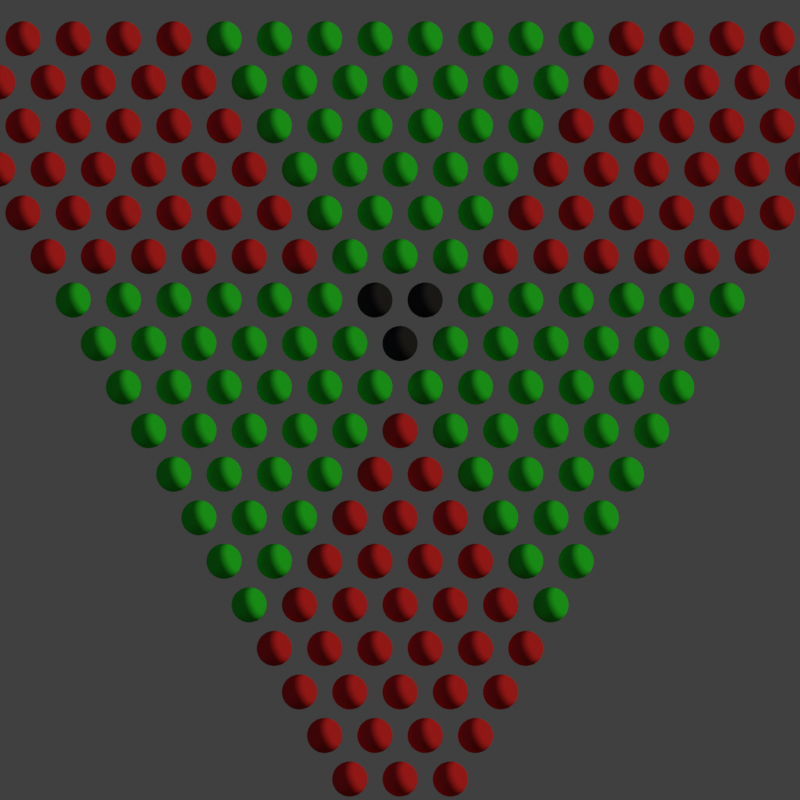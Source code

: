 # Source: crosssections.blend  (saved by Blender 3.6.11; exported with 4.5.12 LTS)
import bpy
from mathutils import Matrix  # noqa: F401  (used for matrix-valued properties, if any)

bpy.ops.wm.read_factory_settings(use_empty=True)
scene = bpy.context.scene
scene.name = 'Scene'

# ---- collections
col_collection = bpy.data.collections.new('Collection'); scene.collection.children.link(col_collection)

# ---- materials (node trees are filled in below, after node groups)
mat_canonball = bpy.data.materials.new('Canonball')

# ---- node groups
ng_1d = bpy.data.node_groups.new('1D', 'GeometryNodeTree')
_s = ng_1d.interface.new_socket(name='Instances', in_out='OUTPUT', socket_type='NodeSocketGeometry')
_s = ng_1d.interface.new_socket(name='Count', in_out='INPUT', socket_type='NodeSocketInt')
_s.default_value = 10
_s.min_value = 1
_s.max_value = 10000
_s = ng_1d.interface.new_socket(name='Instance', in_out='INPUT', socket_type='NodeSocketGeometry')
ng_1d.is_modifier = True
_N = ng_1d.nodes; _L = ng_1d.links
n0 = _N.new('GeometryNodeMeshLine'); n0.name = 'Mesh Line'; n0.location = (-120, 20)
n0.hide = True
n0.inputs[3].default_value = (2.0, 0.0, 0.0)
n1 = _N.new('GeometryNodeInstanceOnPoints'); n1.name = 'Instance on Points'; n1.location = (60, -20)
n1.hide = True
n2 = _N.new('NodeGroupOutput'); n2.name = 'Group Output'; n2.location = (240, 20)
n3 = _N.new('NodeGroupInput'); n3.name = 'Group Input'; n3.location = (-300, 40)
_L.new(n0.outputs[0], n1.inputs[0])
_L.new(n3.outputs[0], n0.inputs[0])
_L.new(n3.outputs[1], n1.inputs[2])
_L.new(n1.outputs[0], n2.inputs[0])
n2.is_active_output = True
ng_2d = bpy.data.node_groups.new('2D', 'GeometryNodeTree')
_s = ng_2d.interface.new_socket(name='Instances', in_out='OUTPUT', socket_type='NodeSocketGeometry')
_s = ng_2d.interface.new_socket(name='Size', in_out='INPUT', socket_type='NodeSocketInt')
_s = ng_2d.interface.new_socket(name='Instance', in_out='INPUT', socket_type='NodeSocketGeometry')
ng_2d.is_modifier = True
_N = ng_2d.nodes; _L = ng_2d.links
n0 = _N.new('NodeGroupOutput'); n0.name = 'Group Output'; n0.location = (1180, 140)
n1 = _N.new('ShaderNodeCombineXYZ'); n1.name = 'Combine XYZ'; n1.location = (-40, 140)
n1.hide = True
n2 = _N.new('ShaderNodeVectorMath'); n2.name = 'Vector Math'; n2.location = (120, 140)
n2.hide = True
n2.operation = 'MULTIPLY_ADD'
n2.inputs[1].default_value = (1.0, 1.0, 0.0)
n2.inputs[2].default_value = (-1.0, -1.0, 0.0)
n3 = _N.new('ShaderNodeMath'); n3.name = 'Math'; n3.location = (-40, 80)
n3.hide = True
n3.operation = 'MULTIPLY_ADD'
n3.inputs[1].default_value = 2.0
n3.inputs[2].default_value = -2.0
n4 = _N.new('GeometryNodeMeshGrid'); n4.name = 'Grid'; n4.location = (120, 80)
n4.hide = True
n5 = _N.new('GeometryNodeTransform'); n5.name = 'Transform Geometry'; n5.location = (280, 140)
n5.hide = True
n6 = _N.new('GeometryNodeInstanceOnPoints'); n6.name = 'Instance on Points.001'; n6.location = (520, 104)
n7 = _N.new('FunctionNodeCompare'); n7.name = 'Compare.003'; n7.location = (180, -80)
n7.operation = 'LESS_EQUAL'
n7.inputs[6].default_value = (0.0, 0.0, 0.0, 0.0)
n7.inputs[7].default_value = (0.0, 0.0, 0.0, 0.0)
n8 = _N.new('ShaderNodeMath'); n8.name = 'Math.002'; n8.location = (-100, -140)
n8.hide = True
n8.operation = 'MULTIPLY_ADD'
n8.inputs[1].default_value = 2.0
n8.inputs[2].default_value = -1.0
n9 = _N.new('ShaderNodeMath'); n9.name = 'Math.001'; n9.location = (-100, -200)
n9.hide = True
n10 = _N.new('ShaderNodeSeparateXYZ'); n10.name = 'Separate XYZ'; n10.location = (-260, -200)
n10.hide = True
n11 = _N.new('GeometryNodeInputPosition'); n11.name = 'Position'; n11.location = (-440, -180)
n12 = _N.new('GeometryNodeTranslateInstances'); n12.name = 'Translate Instances'; n12.location = (740, 320)
n13 = _N.new('GeometryNodeInputPosition'); n13.name = 'Position.001'; n13.location = (-20, 360)
n14 = _N.new('ShaderNodeCombineXYZ'); n14.name = 'Combine XYZ.001'; n14.location = (540, 300)
n15 = _N.new('ShaderNodeSeparateXYZ'); n15.name = 'Separate XYZ.001'; n15.location = (180, 320)
n16 = _N.new('ShaderNodeMath'); n16.name = 'Math.004'; n16.location = (360, 260)
n16.hide = True
n16.operation = 'MULTIPLY'
n16.inputs[1].default_value = -0.1835
n17 = _N.new('ShaderNodeMath'); n17.name = 'Math.003'; n17.location = (380, 300)
n17.hide = True
n17.operation = 'MULTIPLY'
n18 = _N.new('NodeGroupInput'); n18.name = 'Group Input'; n18.location = (-750, 0)
_L.new(n4.outputs[0], n5.inputs[0])
_L.new(n1.outputs[0], n2.inputs[0])
_L.new(n5.outputs[0], n6.inputs[0])
_L.new(n10.outputs[1], n9.inputs[1])
_L.new(n10.outputs[0], n9.inputs[0])
_L.new(n9.outputs[0], n7.inputs[0])
_L.new(n11.outputs[0], n10.inputs[0])
_L.new(n18.outputs[0], n4.inputs[3])
_L.new(n18.outputs[0], n1.inputs[0])
_L.new(n18.outputs[0], n1.inputs[1])
_L.new(n18.outputs[1], n6.inputs[2])
_L.new(n3.outputs[0], n4.inputs[0])
_L.new(n18.outputs[0], n3.inputs[0])
_L.new(n18.outputs[0], n4.inputs[2])
_L.new(n3.outputs[0], n4.inputs[1])
_L.new(n2.outputs[0], n5.inputs[1])
_L.new(n7.outputs[0], n6.inputs[1])
_L.new(n8.outputs[0], n7.inputs[1])
_L.new(n18.outputs[0], n8.inputs[0])
_L.new(n6.outputs[0], n12.inputs[0])
_L.new(n12.outputs[0], n0.inputs[0])
_L.new(n13.outputs[0], n15.inputs[0])
_L.new(n14.outputs[0], n12.inputs[2])
_L.new(n15.outputs[1], n17.inputs[0])
_L.new(n17.outputs[0], n14.inputs[0])
_L.new(n15.outputs[1], n16.inputs[0])
_L.new(n16.outputs[0], n14.inputs[1])
n0.is_active_output = True
ng_3d = bpy.data.node_groups.new('3D', 'GeometryNodeTree')
_s = ng_3d.interface.new_socket(name='Instances', in_out='OUTPUT', socket_type='NodeSocketGeometry')
_s = ng_3d.interface.new_socket(name='Size', in_out='INPUT', socket_type='NodeSocketInt')
_s = ng_3d.interface.new_socket(name='Instance', in_out='INPUT', socket_type='NodeSocketGeometry')
ng_3d.is_modifier = True
_N = ng_3d.nodes; _L = ng_3d.links
n0 = _N.new('NodeFrame'); n0.name = 'Frame'; n0.location = (920, 100)
n0.label = 'finalize positions'
n0.width = 680
n1 = _N.new('NodeFrame'); n1.name = 'Frame.003'; n1.location = (460, 200)
n1.label = 'select valid'
n1.width = 360
n2 = _N.new('NodeFrame'); n2.name = 'Frame.002'; n2.location = (200, 500)
n2.label = 'Stack Layers'
n2.width = 786
n3 = _N.new('NodeFrame'); n3.name = 'Frame.001'; n3.location = (30, -94)
n3.label = 'single layer'
n3.width = 567
n4 = _N.new('NodeGroupOutput'); n4.name = 'Group Output'; n4.location = (2620, 160)
n5 = _N.new('ShaderNodeMath'); n5.name = 'Math.004'; n5.location = (350, -85)
n5.hide = True
n5.operation = 'MULTIPLY_ADD'
n5.inputs[1].default_value = -0.1835
n6 = _N.new('ShaderNodeMath'); n6.name = 'Math.006'; n6.location = (350, -125)
n6.hide = True
n6.operation = 'MULTIPLY'
n6.inputs[1].default_value = -0.1835
n7 = _N.new('ShaderNodeMath'); n7.name = 'Math.009'; n7.location = (190, -85)
n7.hide = True
n7.operation = 'MULTIPLY'
n7.inputs[1].default_value = 0.2887
n8 = _N.new('ShaderNodeMath'); n8.name = 'Math.007'; n8.location = (190, -45)
n8.hide = True
n8.operation = 'MULTIPLY'
n9 = _N.new('ShaderNodeMath'); n9.name = 'Math.003'; n9.location = (350, -45)
n9.hide = True
n9.operation = 'MULTIPLY_ADD'
n10 = _N.new('GeometryNodeTranslateInstances'); n10.name = 'Translate Instances'; n10.location = (510, -45)
n10.hide = True
n11 = _N.new('ShaderNodeCombineXYZ'); n11.name = 'Combine XYZ.001'; n11.location = (510, -85)
n11.hide = True
n12 = _N.new('ShaderNodeSeparateXYZ'); n12.name = 'Separate XYZ.001'; n12.location = (30, -65)
n12.hide = True
n13 = _N.new('GeometryNodeInputPosition'); n13.name = 'Position.001'; n13.location = (30, -105)
n13.hide = True
n14 = _N.new('NodeReroute'); n14.name = 'Reroute.001'; n14.location = (900, 120)
n14.width = 16
n14.socket_idname = 'NodeSocketGeometry'
n15 = _N.new('NodeReroute'); n15.name = 'Reroute.002'; n15.location = (880, -80)
n15.width = 16
n15.socket_idname = 'NodeSocketGeometry'
n16 = _N.new('GeometryNodeInstanceOnPoints'); n16.name = 'Instance on Points.001'; n16.location = (1180, 140)
n16.hide = True
n17 = _N.new('ShaderNodeMath'); n17.name = 'Math.001'; n17.location = (190, -85)
n17.hide = True
n18 = _N.new('ShaderNodeMath'); n18.name = 'Math.005'; n18.location = (190, -125)
n18.hide = True
n19 = _N.new('ShaderNodeMath'); n19.name = 'Math.002'; n19.location = (190, -165)
n19.hide = True
n19.operation = 'MULTIPLY_ADD'
n19.inputs[1].default_value = 2.0
n19.inputs[2].default_value = -1.0
n20 = _N.new('FunctionNodeCompare'); n20.name = 'Compare.003'; n20.location = (190, -45)
n20.hide = True
n20.operation = 'LESS_EQUAL'
n20.inputs[6].default_value = (0.0, 0.0, 0.0, 0.0)
n20.inputs[7].default_value = (0.0, 0.0, 0.0, 0.0)
n21 = _N.new('ShaderNodeSeparateXYZ'); n21.name = 'Separate XYZ'; n21.location = (30, -125)
n21.hide = True
n22 = _N.new('GeometryNodeInputPosition'); n22.name = 'Position'; n22.location = (30, -45)
n23 = _N.new('GeometryNodeInstanceOnPoints'); n23.name = 'Instance on Points.002'; n23.location = (616, -105)
n23.hide = True
n24 = _N.new('GeometryNodeRealizeInstances'); n24.name = 'Realize Instances'; n24.location = (616, -165)
n24.hide = True
n25 = _N.new('GeometryNodeMeshLine'); n25.name = 'Mesh Line'; n25.location = (116, -45)
n25.hide = True
n25.inputs[3].default_value = (0.0, 0.0, 2.0)
n26 = _N.new('ShaderNodeCombineXYZ'); n26.name = 'Combine XYZ'; n26.location = (76, -56)
n26.hide = True
n27 = _N.new('ShaderNodeVectorMath'); n27.name = 'Vector Math'; n27.location = (236, -56)
n27.hide = True
n27.operation = 'MULTIPLY_ADD'
n27.inputs[1].default_value = (1.0, 1.0, 0.0)
n27.inputs[2].default_value = (-1.0, -1.0, 0.0)
n28 = _N.new('ShaderNodeMath'); n28.name = 'Math'; n28.location = (76, -116)
n28.hide = True
n28.operation = 'MULTIPLY_ADD'
n28.inputs[1].default_value = 2.0
n28.inputs[2].default_value = -2.0
n29 = _N.new('GeometryNodeMeshGrid'); n29.name = 'Grid'; n29.location = (236, -116)
n29.hide = True
n30 = _N.new('GeometryNodeTransform'); n30.name = 'Transform Geometry'; n30.location = (396, -56)
n30.hide = True
n31 = _N.new('NodeReroute'); n31.name = 'Reroute'; n31.location = (36, -46)
n31.width = 16
n31.socket_idname = 'NodeSocketInt'
n32 = _N.new('NodeGroupInput'); n32.name = 'Group Input'; n32.location = (140, 0)
n3.parent = n2
n5.parent = n0
n6.parent = n0
n7.parent = n0
n8.parent = n0
n9.parent = n0
n10.parent = n0
n11.parent = n0
n12.parent = n0
n13.parent = n0
n17.parent = n1
n18.parent = n1
n19.parent = n1
n20.parent = n1
n21.parent = n1
n22.parent = n1
n23.parent = n2
n24.parent = n2
n25.parent = n2
n26.parent = n3
n27.parent = n3
n28.parent = n3
n29.parent = n3
n30.parent = n3
n31.parent = n3
_L.new(n29.outputs[0], n30.inputs[0])
_L.new(n26.outputs[0], n27.inputs[0])
_L.new(n21.outputs[1], n17.inputs[1])
_L.new(n21.outputs[0], n17.inputs[0])
_L.new(n22.outputs[0], n21.inputs[0])
_L.new(n31.outputs[0], n29.inputs[3])
_L.new(n31.outputs[0], n26.inputs[0])
_L.new(n31.outputs[0], n26.inputs[1])
_L.new(n14.outputs[0], n16.inputs[2])
_L.new(n28.outputs[0], n29.inputs[0])
_L.new(n31.outputs[0], n28.inputs[0])
_L.new(n31.outputs[0], n29.inputs[2])
_L.new(n28.outputs[0], n29.inputs[1])
_L.new(n27.outputs[0], n30.inputs[1])
_L.new(n20.outputs[0], n16.inputs[1])
_L.new(n19.outputs[0], n20.inputs[1])
_L.new(n32.outputs[0], n19.inputs[0])
_L.new(n16.outputs[0], n10.inputs[0])
_L.new(n10.outputs[0], n4.inputs[0])
_L.new(n12.outputs[1], n9.inputs[0])
_L.new(n9.outputs[0], n11.inputs[0])
_L.new(n12.outputs[1], n5.inputs[0])
_L.new(n5.outputs[0], n11.inputs[1])
_L.new(n25.outputs[0], n23.inputs[0])
_L.new(n30.outputs[0], n23.inputs[2])
_L.new(n31.outputs[0], n25.inputs[0])
_L.new(n24.outputs[0], n16.inputs[0])
_L.new(n21.outputs[2], n18.inputs[1])
_L.new(n17.outputs[0], n18.inputs[0])
_L.new(n18.outputs[0], n20.inputs[0])
_L.new(n23.outputs[0], n24.inputs[0])
_L.new(n32.outputs[0], n31.inputs[0])
_L.new(n12.outputs[2], n6.inputs[0])
_L.new(n6.outputs[0], n11.inputs[2])
_L.new(n12.outputs[2], n8.inputs[0])
_L.new(n8.outputs[0], n9.inputs[2])
_L.new(n13.outputs[0], n12.inputs[0])
_L.new(n7.outputs[0], n5.inputs[2])
_L.new(n12.outputs[2], n7.inputs[0])
_L.new(n32.outputs[1], n15.inputs[0])
_L.new(n11.outputs[0], n10.inputs[2])
_L.new(n15.outputs[0], n14.inputs[0])
n4.is_active_output = True
ng_stack_o_balls = bpy.data.node_groups.new("Stack'o'balls", 'GeometryNodeTree')
_s = ng_stack_o_balls.interface.new_socket(name='Geometry', in_out='OUTPUT', socket_type='NodeSocketGeometry')
_s = ng_stack_o_balls.interface.new_socket(name='Dimensions', in_out='INPUT', socket_type='NodeSocketInt')
_s = ng_stack_o_balls.interface.new_socket(name='Size', in_out='INPUT', socket_type='NodeSocketInt')
_s.default_value = 10
_s.min_value = 1
_s.max_value = 10000
ng_stack_o_balls.is_modifier = True
_N = ng_stack_o_balls.nodes; _L = ng_stack_o_balls.links
n0 = _N.new('NodeGroupOutput'); n0.name = 'Group Output'; n0.location = (831, -50)
n1 = _N.new('GeometryNodeSwitch'); n1.name = 'Switch'; n1.location = (580, -300)
n1.hide = True
n2 = _N.new('FunctionNodeCompare'); n2.name = 'Compare'; n2.location = (420, -280)
n2.hide = True
n2.operation = 'EQUAL'
n2.data_type = 'INT'
n2.inputs[6].default_value = (0.0, 0.0, 0.0, 0.0)
n2.inputs[7].default_value = (0.0, 0.0, 0.0, 0.0)
n3 = _N.new('GeometryNodeSwitch'); n3.name = 'Switch.001'; n3.location = (580, -260)
n3.hide = True
n4 = _N.new('FunctionNodeCompare'); n4.name = 'Compare.001'; n4.location = (420, -240)
n4.hide = True
n4.operation = 'EQUAL'
n4.data_type = 'INT'
n4.inputs[3].default_value = 1
n4.inputs[6].default_value = (0.0, 0.0, 0.0, 0.0)
n4.inputs[7].default_value = (0.0, 0.0, 0.0, 0.0)
n5 = _N.new('FunctionNodeCompare'); n5.name = 'Compare.002'; n5.location = (420, -200)
n5.hide = True
n5.operation = 'EQUAL'
n5.data_type = 'INT'
n5.inputs[3].default_value = 2
n5.inputs[6].default_value = (0.0, 0.0, 0.0, 0.0)
n5.inputs[7].default_value = (0.0, 0.0, 0.0, 0.0)
n6 = _N.new('GeometryNodeGroup'); n6.name = 'Group'; n6.location = (260, -260)
n6.hide = True
n6.node_tree = ng_1d
n7 = _N.new('GeometryNodeGroup'); n7.name = 'Group.001'; n7.location = (260, -220)
n7.hide = True
n7.node_tree = ng_2d
n8 = _N.new('GeometryNodeSwitch'); n8.name = 'Switch.002'; n8.location = (580, -220)
n8.hide = True
n9 = _N.new('NodeReroute'); n9.name = 'Reroute'; n9.location = (400, -160)
n9.width = 16
n9.socket_idname = 'NodeSocketInt'
n10 = _N.new('NodeGroupInput'); n10.name = 'Group Input'; n10.location = (40, -120)
n11 = _N.new('GeometryNodeSetShadeSmooth'); n11.name = 'Set Shade Smooth'; n11.location = (80, -300)
n11.hide = True
n12 = _N.new('NodeReroute'); n12.name = 'Reroute.001'; n12.location = (220, -260)
n12.width = 16
n12.socket_idname = 'NodeSocketInt'
n13 = _N.new('GeometryNodeGroup'); n13.name = 'Group.003'; n13.location = (260, -180)
n13.hide = True
n13.node_tree = ng_3d
n14 = _N.new('GeometryNodeMeshIcoSphere'); n14.name = 'Ico Sphere'; n14.location = (-80, -260)
n14.inputs[1].default_value = 3
_L.new(n2.outputs[0], n1.inputs[0])
_L.new(n1.outputs[0], n0.inputs[0])
_L.new(n9.outputs[0], n2.inputs[2])
_L.new(n4.outputs[0], n3.inputs[0])
_L.new(n3.outputs[0], n1.inputs[1])
_L.new(n9.outputs[0], n4.inputs[2])
_L.new(n5.outputs[0], n8.inputs[0])
_L.new(n8.outputs[0], n3.inputs[1])
_L.new(n9.outputs[0], n5.inputs[2])
_L.new(n6.outputs[0], n3.inputs[2])
_L.new(n7.outputs[0], n8.inputs[2])
_L.new(n12.outputs[0], n6.inputs[0])
_L.new(n12.outputs[0], n7.inputs[0])
_L.new(n11.outputs[0], n7.inputs[1])
_L.new(n11.outputs[0], n6.inputs[1])
_L.new(n11.outputs[0], n1.inputs[2])
_L.new(n14.outputs[0], n11.inputs[0])
_L.new(n13.outputs[0], n8.inputs[1])
_L.new(n12.outputs[0], n13.inputs[0])
_L.new(n11.outputs[0], n13.inputs[1])
_L.new(n10.outputs[0], n9.inputs[0])
_L.new(n10.outputs[1], n12.inputs[0])
n0.is_active_output = True
ng_auto_smooth = bpy.data.node_groups.new('Auto Smooth', 'GeometryNodeTree')
_s = ng_auto_smooth.interface.new_socket(name='Geometry', in_out='OUTPUT', socket_type='NodeSocketGeometry')
_s = ng_auto_smooth.interface.new_socket(name='Geometry', in_out='INPUT', socket_type='NodeSocketGeometry')
_s = ng_auto_smooth.interface.new_socket(name='Angle', in_out='INPUT', socket_type='NodeSocketFloat')
_s.subtype = 'ANGLE'
_s.min_value = 0.0
_s.max_value = 3.142
ng_auto_smooth.is_modifier = True
_N = ng_auto_smooth.nodes; _L = ng_auto_smooth.links
n0 = _N.new('NodeGroupOutput'); n0.name = 'Group Output'; n0.location = (480, -100)
n1 = _N.new('NodeGroupInput'); n1.name = 'Group Input'; n1.location = (-420, -300)
n2 = _N.new('NodeGroupInput'); n2.name = 'Group Input.001'; n2.location = (-60, -100)
n3 = _N.new('GeometryNodeSetShadeSmooth'); n3.name = 'Set Shade Smooth'; n3.location = (120, -100)
n3.domain = 'EDGE'
n4 = _N.new('GeometryNodeSetShadeSmooth'); n4.name = 'Set Shade Smooth.001'; n4.location = (300, -100)
n5 = _N.new('GeometryNodeInputMeshEdgeAngle'); n5.name = 'Edge Angle'; n5.location = (-420, -220)
n6 = _N.new('GeometryNodeInputEdgeSmooth'); n6.name = 'Is Edge Smooth'; n6.location = (-60, -160)
n7 = _N.new('GeometryNodeInputShadeSmooth'); n7.name = 'Is Face Smooth'; n7.location = (-240, -340)
n8 = _N.new('FunctionNodeBooleanMath'); n8.name = 'Boolean Math'; n8.location = (-60, -220)
n9 = _N.new('FunctionNodeCompare'); n9.name = 'Compare'; n9.location = (-240, -180)
n9.operation = 'LESS_EQUAL'
_L.new(n5.outputs[0], n9.inputs[0])
_L.new(n4.outputs[0], n0.inputs[0])
_L.new(n1.outputs[1], n9.inputs[1])
_L.new(n9.outputs[0], n8.inputs[0])
_L.new(n7.outputs[0], n8.inputs[1])
_L.new(n2.outputs[0], n3.inputs[0])
_L.new(n6.outputs[0], n3.inputs[1])
_L.new(n3.outputs[0], n4.inputs[0])
_L.new(n8.outputs[0], n3.inputs[2])
n0.is_active_output = True
ng_split = bpy.data.node_groups.new('split', 'GeometryNodeTree')
_s = ng_split.interface.new_socket(name='Geometry', in_out='OUTPUT', socket_type='NodeSocketGeometry')
_s = ng_split.interface.new_socket(name='Size', in_out='INPUT', socket_type='NodeSocketInt')
_s.default_value = 10
_s.min_value = 1
_s.max_value = 10000
_s = ng_split.interface.new_socket(name='Crosssection', in_out='INPUT', socket_type='NodeSocketInt')
ng_split.is_modifier = True
_N = ng_split.nodes; _L = ng_split.links
n0 = _N.new('NodeFrame'); n0.name = 'Frame.002'; n0.location = (334, 366)
n0.label = 'Stack Layers'
n0.width = 606
n1 = _N.new('NodeFrame'); n1.name = 'Frame.003'; n1.location = (470, 40)
n1.label = 'select valid'
n1.width = 200
n2 = _N.new('NodeFrame'); n2.name = 'Frame.001'; n2.location = (30, -101)
n2.label = 'single layer'
n2.width = 546
n3 = _N.new('NodeGroupOutput'); n3.name = 'Group Output'; n3.location = (2140, -60)
n4 = _N.new('GeometryNodeInputPosition'); n4.name = 'Position'; n4.location = (30, -40)
n5 = _N.new('ShaderNodeMath'); n5.name = 'Math.002'; n5.location = (30, -180)
n5.hide = True
n5.operation = 'ABSOLUTE'
n6 = _N.new('ShaderNodeVectorMath'); n6.name = 'Vector Math.001'; n6.location = (30, -100)
n6.hide = True
n6.operation = 'DOT_PRODUCT'
n6.inputs[1].default_value = (-1.0, -1.0, -1.0)
n7 = _N.new('NodeReroute'); n7.name = 'Reroute'; n7.location = (66, -46)
n7.width = 16
n7.socket_idname = 'NodeSocketInt'
n8 = _N.new('NodeReroute'); n8.name = 'Reroute.001'; n8.location = (36, -85)
n8.width = 16
n8.socket_idname = 'NodeSocketInt'
n9 = _N.new('ShaderNodeCombineXYZ'); n9.name = 'Combine XYZ'; n9.location = (56, -45)
n9.hide = True
n10 = _N.new('ShaderNodeVectorMath'); n10.name = 'Vector Math'; n10.location = (216, -45)
n10.hide = True
n10.operation = 'MULTIPLY_ADD'
n10.inputs[1].default_value = (1.0, 1.0, 0.0)
n10.inputs[2].default_value = (-1.0, -1.0, 0.0)
n11 = _N.new('GeometryNodeMeshGrid'); n11.name = 'Grid'; n11.location = (216, -85)
n11.hide = True
n12 = _N.new('ShaderNodeMath'); n12.name = 'Math'; n12.location = (56, -85)
n12.hide = True
n12.operation = 'MULTIPLY_ADD'
n12.inputs[1].default_value = 2.0
n12.inputs[2].default_value = -2.0
n13 = _N.new('GeometryNodeTransform'); n13.name = 'Transform Geometry'; n13.location = (376, -85)
n13.hide = True
n14 = _N.new('GeometryNodeMeshLine'); n14.name = 'Mesh Line'; n14.location = (86, -66)
n14.hide = True
n14.inputs[3].default_value = (0.0, 0.0, 2.0)
n15 = _N.new('GeometryNodeInstanceOnPoints'); n15.name = 'Instance on Points.002'; n15.location = (246, -66)
n15.hide = True
n16 = _N.new('GeometryNodeRealizeInstances'); n16.name = 'Realize Instances'; n16.location = (406, -66)
n16.hide = True
n17 = _N.new('GeometryNodeMeshIcoSphere'); n17.name = 'Ico Sphere'; n17.location = (1060, -240)
n17.hide = True
n17.inputs[1].default_value = 3
n18 = _N.new('GeometryNodeSetShadeSmooth'); n18.name = 'Set Shade Smooth'; n18.location = (1220, -240)
n18.hide = True
n19 = _N.new('NodeGroupInput'); n19.name = 'Group Input'; n19.location = (0, 160)
n20 = _N.new('ShaderNodeMath'); n20.name = 'Math.001'; n20.location = (30, -140)
n20.hide = True
n20.operation = 'MULTIPLY_ADD'
n20.inputs[0].default_value = 2.0
n21 = _N.new('GeometryNodeSwitch'); n21.name = 'Switch'; n21.location = (240, 80)
n21.input_type = 'INT'
n21.inputs[0].default_value = True
n22 = _N.new('FunctionNodeInputInt'); n22.name = 'Integer'; n22.location = (-80, -40)
n22.integer = 19
n22.outputs[0].default_value = 0
n23 = _N.new('GeometryNodeInstanceOnPoints'); n23.name = 'Instance on Points.001'; n23.location = (1660, -180)
n23.hide = True
n24 = _N.new('GeometryNodeSetMaterial'); n24.name = 'Set Material'; n24.location = (1380, -240)
n24.hide = True
n24.inputs[2].default_value = mat_canonball
n25 = _N.new('FunctionNodeCompare'); n25.name = 'Compare.003'; n25.location = (30, -220)
n25.hide = True
n25.operation = 'LESS_EQUAL'
n25.inputs[1].default_value = 0.8
n25.inputs[6].default_value = (0.0, 0.0, 0.0, 0.0)
n25.inputs[7].default_value = (0.0, 0.0, 0.0, 0.0)
n2.parent = n0
n4.parent = n1
n5.parent = n1
n6.parent = n1
n7.parent = n0
n8.parent = n2
n9.parent = n2
n10.parent = n2
n11.parent = n2
n12.parent = n2
n13.parent = n2
n14.parent = n0
n15.parent = n0
n16.parent = n0
n20.parent = n1
n25.parent = n1
_L.new(n17.outputs[0], n18.inputs[0])
_L.new(n11.outputs[0], n13.inputs[0])
_L.new(n9.outputs[0], n10.inputs[0])
_L.new(n8.outputs[0], n11.inputs[3])
_L.new(n8.outputs[0], n9.inputs[0])
_L.new(n8.outputs[0], n9.inputs[1])
_L.new(n24.outputs[0], n23.inputs[2])
_L.new(n12.outputs[0], n11.inputs[0])
_L.new(n8.outputs[0], n12.inputs[0])
_L.new(n8.outputs[0], n11.inputs[2])
_L.new(n12.outputs[0], n11.inputs[1])
_L.new(n10.outputs[0], n13.inputs[1])
_L.new(n14.outputs[0], n15.inputs[0])
_L.new(n13.outputs[0], n15.inputs[2])
_L.new(n7.outputs[0], n14.inputs[0])
_L.new(n16.outputs[0], n23.inputs[0])
_L.new(n15.outputs[0], n16.inputs[0])
_L.new(n23.outputs[0], n3.inputs[0])
_L.new(n4.outputs[0], n6.inputs[0])
_L.new(n20.outputs[0], n5.inputs[0])
_L.new(n5.outputs[0], n25.inputs[0])
_L.new(n6.outputs[1], n20.inputs[2])
_L.new(n19.outputs[0], n7.inputs[0])
_L.new(n7.outputs[0], n8.inputs[0])
_L.new(n19.outputs[1], n21.inputs[1])
_L.new(n21.outputs[0], n20.inputs[1])
_L.new(n22.outputs[0], n21.inputs[2])
_L.new(n18.outputs[0], n24.inputs[0])
_L.new(n25.outputs[0], n23.inputs[1])
n3.is_active_output = True

# ---- material node trees
mat_canonball.use_nodes = True; mat_canonball.node_tree.nodes.clear()
_N = mat_canonball.node_tree.nodes; _L = mat_canonball.node_tree.links
n0 = _N.new('ShaderNodeOutputMaterial'); n0.name = 'Material Output'; n0.location = (1020, 740)
n1 = _N.new('ShaderNodeEeveeSpecular'); n1.name = 'Specular BSDF'; n1.location = (-120, 920)
n1.hide = True
n1.inputs[0].default_value = (0.07762, 0.07762, 0.07762, 1.0)
n1.inputs[6].default_value = 0.09333
n1.inputs[7].default_value = 0.03333
n2 = _N.new('ShaderNodeValToRGB'); n2.name = 'Color Ramp'; n2.location = (160, 720)
n2.color_ramp.interpolation = 'CONSTANT'
while len(n2.color_ramp.elements) > 1: n2.color_ramp.elements.remove(n2.color_ramp.elements[-1])
n2.color_ramp.elements[0].position = 0.0; n2.color_ramp.elements[0].color = (0.7605, 0.7605, 0.7605, 1.0)
_e = n2.color_ramp.elements.new(0.3); _e.color = (0.7605, 0.02732, 0.02732, 1.0)
_e = n2.color_ramp.elements.new(0.6); _e.color = (0.02732, 0.7605, 0.02732, 1.0)
_e = n2.color_ramp.elements.new(0.9191); _e.color = (0.02732, 0.02732, 0.02732, 1.0)
n3 = _N.new('ShaderNodeMath'); n3.name = 'Math.001'; n3.location = (-140, 620)
n3.operation = 'MULTIPLY'
n3.inputs[1].default_value = 0.333
n4 = _N.new('ShaderNodeMath'); n4.name = 'Math.003'; n4.location = (-660, 560)
n4.hide = True
n4.operation = 'GREATER_THAN'
n5 = _N.new('ShaderNodeMath'); n5.name = 'Math.004'; n5.location = (-660, 520)
n5.hide = True
n5.operation = 'GREATER_THAN'
n6 = _N.new('ShaderNodeCombineXYZ'); n6.name = 'Combine XYZ'; n6.location = (-480, 600)
n6.hide = True
n7 = _N.new('ShaderNodeMath'); n7.name = 'Math.002'; n7.location = (-660, 600)
n7.hide = True
n7.operation = 'GREATER_THAN'
n8 = _N.new('ShaderNodeSeparateXYZ'); n8.name = 'Separate XYZ'; n8.location = (-820, 580)
n8.hide = True
n9 = _N.new('ShaderNodeNewGeometry'); n9.name = 'Geometry'; n9.location = (-1480, 620)
n9.hide = True
n10 = _N.new('ShaderNodeVectorMath'); n10.name = 'Vector Math.003'; n10.location = (-1040, 620)
n10.operation = 'SNAP'
n10.inputs[1].default_value = (2.0, 2.0, 2.0)
n11 = _N.new('ShaderNodeVectorMath'); n11.name = 'Vector Math.004'; n11.location = (-1260, 600)
n11.inputs[1].default_value = (-1.0, -1.0, -1.0)
n12 = _N.new('ShaderNodeVectorMath'); n12.name = 'Vector Math.002'; n12.location = (-300, 560)
n12.operation = 'DOT_PRODUCT'
n12.inputs[1].default_value = (1.0, 1.0, 1.0)
n13 = _N.new('ShaderNodeMath'); n13.name = 'Math'; n13.location = (-540, 460)
n13.operation = 'COMPARE'
n14 = _N.new('ShaderNodeValue'); n14.name = 'Value'; n14.location = (-820, 520)
n14.outputs[0].default_value = 8.0
n15 = _N.new('ShaderNodeBsdfToon'); n15.name = 'Toon BSDF'; n15.location = (560, 640)
n15.hide = True
n15.inputs[1].default_value = 0.537
n15.inputs[2].default_value = 0.2901
n16 = _N.new('ShaderNodeMixShader'); n16.name = 'Mix Shader'; n16.location = (840, 820)
n16.inputs[0].default_value = 1.0
n17 = _N.new('ShaderNodeBsdfPrincipled'); n17.name = 'Principled BSDF'; n17.location = (520, 760)
n17.hide = True
n17.distribution = 'GGX'
n17.subsurface_method = 'RANDOM_WALK_SKIN'
n17.inputs[1].default_value = 0.3927
n17.inputs[2].default_value = 0.7473
n17.inputs[3].default_value = 1.45
n17.inputs[8].default_value = 1.0
n17.inputs[10].default_value = 0.02455
n17.inputs[15].default_value = 0.02182
n17.inputs[27].default_value = (0.0, 0.0, 0.0, 1.0)
n17.inputs[28].default_value = 1.0
n18 = _N.new('ShaderNodeMix'); n18.name = 'Mix'; n18.location = (350, 640)
n18.data_type = 'RGBA'
n18.inputs[0].default_value = 0.02455
n18.inputs[7].default_value = (0.02413, 0.02413, 0.02413, 1.0)
_L.new(n17.outputs[0], n16.inputs[1])
_L.new(n15.outputs[0], n16.inputs[2])
_L.new(n2.outputs[0], n15.inputs[0])
_L.new(n12.outputs[1], n3.inputs[0])
_L.new(n3.outputs[0], n2.inputs[0])
_L.new(n10.outputs[0], n8.inputs[0])
_L.new(n8.outputs[0], n7.inputs[0])
_L.new(n14.outputs[0], n7.inputs[1])
_L.new(n7.outputs[0], n6.inputs[0])
_L.new(n8.outputs[1], n4.inputs[0])
_L.new(n14.outputs[0], n4.inputs[1])
_L.new(n14.outputs[0], n5.inputs[1])
_L.new(n8.outputs[2], n5.inputs[0])
_L.new(n4.outputs[0], n6.inputs[1])
_L.new(n5.outputs[0], n6.inputs[2])
_L.new(n11.outputs[0], n10.inputs[0])
_L.new(n9.outputs[0], n11.inputs[0])
_L.new(n6.outputs[0], n12.inputs[0])
_L.new(n15.outputs[0], n0.inputs[0])
_L.new(n2.outputs[0], n18.inputs[6])
_L.new(n18.outputs[2], n17.inputs[0])
n0.is_active_output = True

# ---- world
world_world = bpy.data.worlds.new('World'); scene.world = world_world
world_world.use_nodes = True; world_world.node_tree.nodes.clear()
_N = world_world.node_tree.nodes; _L = world_world.node_tree.links
n0 = _N.new('ShaderNodeOutputWorld'); n0.name = 'World Output'; n0.location = (300, 300)
n1 = _N.new('ShaderNodeBackground'); n1.name = 'Background'; n1.location = (10, 300)
n1.inputs[0].default_value = (0.05088, 0.05088, 0.05088, 1.0)
_L.new(n1.outputs[0], n0.inputs[0])
n0.is_active_output = True
world_world.color = (0.05088, 0.05088, 0.05088)
world_world.use_sun_shadow = False
world_world.sun_shadow_jitter_overblur = 0.0

# ---- cameras
cam_camera = bpy.data.cameras.new('Camera')
cam_camera.type = 'ORTHO'
cam_camera.clip_end = 300.0
cam_camera.lens = 120.0
cam_camera.ortho_scale = 45.0
cam_camera.shift_y = -0.09

# ---- lights
light_light = bpy.data.lights.new('Light', 'SUN')
light_light.color = (1.0, 0.9047, 0.7591)
light_light.transmission_factor = 0.0
light_light.angle = 0.1993
light_light.energy = 1.5
light_light.shadow_soft_size = 0.1
light_light.shadow_cascade_max_distance = 1000.0
light_light_001 = bpy.data.lights.new('Light.001', 'SUN')
light_light_001.color = (0.5114, 0.3949, 1.0)
light_light_001.transmission_factor = 0.0
light_light_001.angle = 0.1993
light_light_001.energy = 0.2
light_light_001.shadow_soft_size = 0.1
light_light_001.shadow_cascade_max_distance = 1000.0

# ---- meshes
me_icosphere = bpy.data.meshes.new('Icosphere')
me_icosphere.from_pydata([(0.0, 0.0, -1.0), (0.7236, -0.5257, -0.4472), (-0.2764, -0.8506, -0.4472), (-0.8944, 0.0, -0.4472), (-0.2764, 0.8506, -0.4472), (0.7236, 0.5257, -0.4472), (0.2764, -0.8506, 0.4472), (-0.7236, -0.5257, 0.4472), (-0.7236, 0.5257, 0.4472), (0.2764, 0.8506, 0.4472), (0.8944, 0.0, 0.4472), (0.0, 0.0, 1.0), (-0.1625, -0.5, -0.8507), (0.4253, -0.309, -0.8507), (0.2629, -0.809, -0.5257), (0.8506, 0.0, -0.5257), (0.4253, 0.309, -0.8507), (-0.5257, 0.0, -0.8507), (-0.6882, -0.5, -0.5257), (-0.1625, 0.5, -0.8507), (-0.6882, 0.5, -0.5257), (0.2629, 0.809, -0.5257), (0.9511, -0.309, 0.0), (0.9511, 0.309, 0.0), (0.0, -1.0, 0.0), (0.5878, -0.809, 0.0), (-0.9511, -0.309, 0.0), (-0.5878, -0.809, 0.0), (-0.5878, 0.809, 0.0), (-0.9511, 0.309, 0.0), (0.5878, 0.809, 0.0), (0.0, 1.0, 0.0), (0.6882, -0.5, 0.5257), (-0.2629, -0.809, 0.5257), (-0.8506, 0.0, 0.5257), (-0.2629, 0.809, 0.5257), (0.6882, 0.5, 0.5257), (0.1625, -0.5, 0.8507), (0.5257, 0.0, 0.8507), (-0.4253, -0.309, 0.8507), (-0.4253, 0.309, 0.8507), (0.1625, 0.5, 0.8507)], [], [(0, 13, 12), (1, 13, 15), (0, 12, 17), (0, 17, 19), (0, 19, 16), (1, 15, 22), (2, 14, 24), (3, 18, 26), (4, 20, 28), (5, 21, 30), (1, 22, 25), (2, 24, 27), (3, 26, 29), (4, 28, 31), (5, 30, 23), (6, 32, 37), (7, 33, 39), (8, 34, 40), (9, 35, 41), (10, 36, 38), (38, 41, 11), (38, 36, 41), (36, 9, 41), (41, 40, 11), (41, 35, 40), (35, 8, 40), (40, 39, 11), (40, 34, 39), (34, 7, 39), (39, 37, 11), (39, 33, 37), (33, 6, 37), (37, 38, 11), (37, 32, 38), (32, 10, 38), (23, 36, 10), (23, 30, 36), (30, 9, 36), (31, 35, 9), (31, 28, 35), (28, 8, 35), (29, 34, 8), (29, 26, 34), (26, 7, 34), (27, 33, 7), (27, 24, 33), (24, 6, 33), (25, 32, 6), (25, 22, 32), (22, 10, 32), (30, 31, 9), (30, 21, 31), (21, 4, 31), (28, 29, 8), (28, 20, 29), (20, 3, 29), (26, 27, 7), (26, 18, 27), (18, 2, 27), (24, 25, 6), (24, 14, 25), (14, 1, 25), (22, 23, 10), (22, 15, 23), (15, 5, 23), (16, 21, 5), (16, 19, 21), (19, 4, 21), (19, 20, 4), (19, 17, 20), (17, 3, 20), (17, 18, 3), (17, 12, 18), (12, 2, 18), (15, 16, 5), (15, 13, 16), (13, 0, 16), (12, 14, 2), (12, 13, 14), (13, 1, 14)])
me_icosphere.polygons.foreach_set('use_smooth', [True] * 80)
_uv = me_icosphere.uv_layers.new(name='UVMap')
_uv.uv.foreach_set('vector', [0.1818, 0.0, 0.2273, 0.07873, 0.1364, 0.07873, 0.2727, 0.1575, 0.3182, 0.07873, 0.3636, 0.1575, 0.9091, 0.0, 0.9545, 0.07873, 0.8636, 0.07873, 0.7273, 0.0, 0.7727, 0.07873, 0.6818, 0.07873, 0.5455, 0.0, 0.5909, 0.07873, 0.5, 0.07873, 0.2727, 0.1575, 0.3636, 0.1575, 0.3182, 0.2362, 0.09091, 0.1575, 0.1818, 0.1575, 0.1364, 0.2362, 0.8182, 0.1575, 0.9091, 0.1575, 0.8636, 0.2362, 0.6364, 0.1575, 0.7273, 0.1575, 0.6818, 0.2362, 0.4545, 0.1575, 0.5455, 0.1575, 0.5, 0.2362, 0.2727, 0.1575, 0.3182, 0.2362, 0.2273, 0.2362, 0.09091, 0.1575, 0.1364, 0.2362, 0.04546, 0.2362, 0.8182, 0.1575, 0.8636, 0.2362, 0.7727, 0.2362, 0.6364, 0.1575, 0.6818, 0.2362, 0.5909, 0.2362, 0.4545, 0.1575, 0.5, 0.2362, 0.4091, 0.2362, 0.1818, 0.3149, 0.2727, 0.3149, 0.2273, 0.3937, 0.0, 0.3149, 0.09091, 0.3149, 0.04546, 0.3937, 0.7273, 0.3149, 0.8182, 0.3149, 0.7727, 0.3937, 0.5455, 0.3149, 0.6364, 0.3149, 0.5909, 0.3937, 0.3636, 0.3149, 0.4545, 0.3149, 0.4091, 0.3937, 0.4091, 0.3937, 0.5, 0.3937, 0.4545, 0.4724, 0.4091, 0.3937, 0.4545, 0.3149, 0.5, 0.3937, 0.4545, 0.3149, 0.5455, 0.3149, 0.5, 0.3937, 0.5909, 0.3937, 0.6818, 0.3937, 0.6364, 0.4724, 0.5909, 0.3937, 0.6364, 0.3149, 0.6818, 0.3937, 0.6364, 0.3149, 0.7273, 0.3149, 0.6818, 0.3937, 0.7727, 0.3937, 0.8636, 0.3937, 0.8182, 0.4724, 0.7727, 0.3937, 0.8182, 0.3149, 0.8636, 0.3937, 0.8182, 0.3149, 0.9091, 0.3149, 0.8636, 0.3937, 0.04546, 0.3937, 0.1364, 0.3937, 0.09091, 0.4724, 0.04546, 0.3937, 0.09091, 0.3149, 0.1364, 0.3937, 0.09091, 0.3149, 0.1818, 0.3149, 0.1364, 0.3937, 0.2273, 0.3937, 0.3182, 0.3937, 0.2727, 0.4724, 0.2273, 0.3937, 0.2727, 0.3149, 0.3182, 0.3937, 0.2727, 0.3149, 0.3636, 0.3149, 0.3182, 0.3937, 0.4091, 0.2362, 0.4545, 0.3149, 0.3636, 0.3149, 0.4091, 0.2362, 0.5, 0.2362, 0.4545, 0.3149, 0.5, 0.2362, 0.5455, 0.3149, 0.4545, 0.3149, 0.5909, 0.2362, 0.6364, 0.3149, 0.5455, 0.3149, 0.5909, 0.2362, 0.6818, 0.2362, 0.6364, 0.3149, 0.6818, 0.2362, 0.7273, 0.3149, 0.6364, 0.3149, 0.7727, 0.2362, 0.8182, 0.3149, 0.7273, 0.3149, 0.7727, 0.2362, 0.8636, 0.2362, 0.8182, 0.3149, 0.8636, 0.2362, 0.9091, 0.3149, 0.8182, 0.3149, 0.04546, 0.2362, 0.09091, 0.3149, 0.0, 0.3149, 0.04546, 0.2362, 0.1364, 0.2362, 0.09091, 0.3149, 0.1364, 0.2362, 0.1818, 0.3149, 0.09091, 0.3149, 0.2273, 0.2362, 0.2727, 0.3149, 0.1818, 0.3149, 0.2273, 0.2362, 0.3182, 0.2362, 0.2727, 0.3149, 0.3182, 0.2362, 0.3636, 0.3149, 0.2727, 0.3149, 0.5, 0.2362, 0.5909, 0.2362, 0.5455, 0.3149, 0.5, 0.2362, 0.5455, 0.1575, 0.5909, 0.2362, 0.5455, 0.1575, 0.6364, 0.1575, 0.5909, 0.2362, 0.6818, 0.2362, 0.7727, 0.2362, 0.7273, 0.3149, 0.6818, 0.2362, 0.7273, 0.1575, 0.7727, 0.2362, 0.7273, 0.1575, 0.8182, 0.1575, 0.7727, 0.2362, 0.8636, 0.2362, 0.9545, 0.2362, 0.9091, 0.3149, 0.8636, 0.2362, 0.9091, 0.1575, 0.9545, 0.2362, 0.9091, 0.1575, 1.0, 0.1575, 0.9545, 0.2362, 0.1364, 0.2362, 0.2273, 0.2362, 0.1818, 0.3149, 0.1364, 0.2362, 0.1818, 0.1575, 0.2273, 0.2362, 0.1818, 0.1575, 0.2727, 0.1575, 0.2273, 0.2362, 0.3182, 0.2362, 0.4091, 0.2362, 0.3636, 0.3149, 0.3182, 0.2362, 0.3636, 0.1575, 0.4091, 0.2362, 0.3636, 0.1575, 0.4545, 0.1575, 0.4091, 0.2362, 0.5, 0.07873, 0.5455, 0.1575, 0.4545, 0.1575, 0.5, 0.07873, 0.5909, 0.07873, 0.5455, 0.1575, 0.5909, 0.07873, 0.6364, 0.1575, 0.5455, 0.1575, 0.6818, 0.07873, 0.7273, 0.1575, 0.6364, 0.1575, 0.6818, 0.07873, 0.7727, 0.07873, 0.7273, 0.1575, 0.7727, 0.07873, 0.8182, 0.1575, 0.7273, 0.1575, 0.8636, 0.07873, 0.9091, 0.1575, 0.8182, 0.1575, 0.8636, 0.07873, 0.9545, 0.07873, 0.9091, 0.1575, 0.9545, 0.07873, 1.0, 0.1575, 0.9091, 0.1575, 0.3636, 0.1575, 0.4091, 0.07873, 0.4545, 0.1575, 0.3636, 0.1575, 0.3182, 0.07873, 0.4091, 0.07873, 0.3182, 0.07873, 0.3636, 0.0, 0.4091, 0.07873, 0.1364, 0.07873, 0.1818, 0.1575, 0.09091, 0.1575, 0.1364, 0.07873, 0.2273, 0.07873, 0.1818, 0.1575, 0.2273, 0.07873, 0.2727, 0.1575, 0.1818, 0.1575])
me_icosphere.materials.append(mat_canonball)
me_icosphere.update()
me_icosphere_001 = bpy.data.meshes.new('Icosphere.001')
me_icosphere_001.from_pydata([(0.0, 0.0, -1.0), (0.7236, -0.5257, -0.4472), (-0.2764, -0.8506, -0.4472), (-0.8944, 0.0, -0.4472), (-0.2764, 0.8506, -0.4472), (0.7236, 0.5257, -0.4472), (0.2764, -0.8506, 0.4472), (-0.7236, -0.5257, 0.4472), (-0.7236, 0.5257, 0.4472), (0.2764, 0.8506, 0.4472), (0.8944, 0.0, 0.4472), (0.0, 0.0, 1.0), (-0.1625, -0.5, -0.8507), (0.4253, -0.309, -0.8507), (0.2629, -0.809, -0.5257), (0.8506, 0.0, -0.5257), (0.4253, 0.309, -0.8507), (-0.5257, 0.0, -0.8507), (-0.6882, -0.5, -0.5257), (-0.1625, 0.5, -0.8507), (-0.6882, 0.5, -0.5257), (0.2629, 0.809, -0.5257), (0.9511, -0.309, 0.0), (0.9511, 0.309, 0.0), (0.0, -1.0, 0.0), (0.5878, -0.809, 0.0), (-0.9511, -0.309, 0.0), (-0.5878, -0.809, 0.0), (-0.5878, 0.809, 0.0), (-0.9511, 0.309, 0.0), (0.5878, 0.809, 0.0), (0.0, 1.0, 0.0), (0.6882, -0.5, 0.5257), (-0.2629, -0.809, 0.5257), (-0.8506, 0.0, 0.5257), (-0.2629, 0.809, 0.5257), (0.6882, 0.5, 0.5257), (0.1625, -0.5, 0.8507), (0.5257, 0.0, 0.8507), (-0.4253, -0.309, 0.8507), (-0.4253, 0.309, 0.8507), (0.1625, 0.5, 0.8507)], [], [(0, 13, 12), (1, 13, 15), (0, 12, 17), (0, 17, 19), (0, 19, 16), (1, 15, 22), (2, 14, 24), (3, 18, 26), (4, 20, 28), (5, 21, 30), (1, 22, 25), (2, 24, 27), (3, 26, 29), (4, 28, 31), (5, 30, 23), (6, 32, 37), (7, 33, 39), (8, 34, 40), (9, 35, 41), (10, 36, 38), (38, 41, 11), (38, 36, 41), (36, 9, 41), (41, 40, 11), (41, 35, 40), (35, 8, 40), (40, 39, 11), (40, 34, 39), (34, 7, 39), (39, 37, 11), (39, 33, 37), (33, 6, 37), (37, 38, 11), (37, 32, 38), (32, 10, 38), (23, 36, 10), (23, 30, 36), (30, 9, 36), (31, 35, 9), (31, 28, 35), (28, 8, 35), (29, 34, 8), (29, 26, 34), (26, 7, 34), (27, 33, 7), (27, 24, 33), (24, 6, 33), (25, 32, 6), (25, 22, 32), (22, 10, 32), (30, 31, 9), (30, 21, 31), (21, 4, 31), (28, 29, 8), (28, 20, 29), (20, 3, 29), (26, 27, 7), (26, 18, 27), (18, 2, 27), (24, 25, 6), (24, 14, 25), (14, 1, 25), (22, 23, 10), (22, 15, 23), (15, 5, 23), (16, 21, 5), (16, 19, 21), (19, 4, 21), (19, 20, 4), (19, 17, 20), (17, 3, 20), (17, 18, 3), (17, 12, 18), (12, 2, 18), (15, 16, 5), (15, 13, 16), (13, 0, 16), (12, 14, 2), (12, 13, 14), (13, 1, 14)])
me_icosphere_001.polygons.foreach_set('use_smooth', [True] * 80)
_uv = me_icosphere_001.uv_layers.new(name='UVMap')
_uv.uv.foreach_set('vector', [0.1818, 0.0, 0.2273, 0.07873, 0.1364, 0.07873, 0.2727, 0.1575, 0.3182, 0.07873, 0.3636, 0.1575, 0.9091, 0.0, 0.9545, 0.07873, 0.8636, 0.07873, 0.7273, 0.0, 0.7727, 0.07873, 0.6818, 0.07873, 0.5455, 0.0, 0.5909, 0.07873, 0.5, 0.07873, 0.2727, 0.1575, 0.3636, 0.1575, 0.3182, 0.2362, 0.09091, 0.1575, 0.1818, 0.1575, 0.1364, 0.2362, 0.8182, 0.1575, 0.9091, 0.1575, 0.8636, 0.2362, 0.6364, 0.1575, 0.7273, 0.1575, 0.6818, 0.2362, 0.4545, 0.1575, 0.5455, 0.1575, 0.5, 0.2362, 0.2727, 0.1575, 0.3182, 0.2362, 0.2273, 0.2362, 0.09091, 0.1575, 0.1364, 0.2362, 0.04546, 0.2362, 0.8182, 0.1575, 0.8636, 0.2362, 0.7727, 0.2362, 0.6364, 0.1575, 0.6818, 0.2362, 0.5909, 0.2362, 0.4545, 0.1575, 0.5, 0.2362, 0.4091, 0.2362, 0.1818, 0.3149, 0.2727, 0.3149, 0.2273, 0.3937, 0.0, 0.3149, 0.09091, 0.3149, 0.04546, 0.3937, 0.7273, 0.3149, 0.8182, 0.3149, 0.7727, 0.3937, 0.5455, 0.3149, 0.6364, 0.3149, 0.5909, 0.3937, 0.3636, 0.3149, 0.4545, 0.3149, 0.4091, 0.3937, 0.4091, 0.3937, 0.5, 0.3937, 0.4545, 0.4724, 0.4091, 0.3937, 0.4545, 0.3149, 0.5, 0.3937, 0.4545, 0.3149, 0.5455, 0.3149, 0.5, 0.3937, 0.5909, 0.3937, 0.6818, 0.3937, 0.6364, 0.4724, 0.5909, 0.3937, 0.6364, 0.3149, 0.6818, 0.3937, 0.6364, 0.3149, 0.7273, 0.3149, 0.6818, 0.3937, 0.7727, 0.3937, 0.8636, 0.3937, 0.8182, 0.4724, 0.7727, 0.3937, 0.8182, 0.3149, 0.8636, 0.3937, 0.8182, 0.3149, 0.9091, 0.3149, 0.8636, 0.3937, 0.04546, 0.3937, 0.1364, 0.3937, 0.09091, 0.4724, 0.04546, 0.3937, 0.09091, 0.3149, 0.1364, 0.3937, 0.09091, 0.3149, 0.1818, 0.3149, 0.1364, 0.3937, 0.2273, 0.3937, 0.3182, 0.3937, 0.2727, 0.4724, 0.2273, 0.3937, 0.2727, 0.3149, 0.3182, 0.3937, 0.2727, 0.3149, 0.3636, 0.3149, 0.3182, 0.3937, 0.4091, 0.2362, 0.4545, 0.3149, 0.3636, 0.3149, 0.4091, 0.2362, 0.5, 0.2362, 0.4545, 0.3149, 0.5, 0.2362, 0.5455, 0.3149, 0.4545, 0.3149, 0.5909, 0.2362, 0.6364, 0.3149, 0.5455, 0.3149, 0.5909, 0.2362, 0.6818, 0.2362, 0.6364, 0.3149, 0.6818, 0.2362, 0.7273, 0.3149, 0.6364, 0.3149, 0.7727, 0.2362, 0.8182, 0.3149, 0.7273, 0.3149, 0.7727, 0.2362, 0.8636, 0.2362, 0.8182, 0.3149, 0.8636, 0.2362, 0.9091, 0.3149, 0.8182, 0.3149, 0.04546, 0.2362, 0.09091, 0.3149, 0.0, 0.3149, 0.04546, 0.2362, 0.1364, 0.2362, 0.09091, 0.3149, 0.1364, 0.2362, 0.1818, 0.3149, 0.09091, 0.3149, 0.2273, 0.2362, 0.2727, 0.3149, 0.1818, 0.3149, 0.2273, 0.2362, 0.3182, 0.2362, 0.2727, 0.3149, 0.3182, 0.2362, 0.3636, 0.3149, 0.2727, 0.3149, 0.5, 0.2362, 0.5909, 0.2362, 0.5455, 0.3149, 0.5, 0.2362, 0.5455, 0.1575, 0.5909, 0.2362, 0.5455, 0.1575, 0.6364, 0.1575, 0.5909, 0.2362, 0.6818, 0.2362, 0.7727, 0.2362, 0.7273, 0.3149, 0.6818, 0.2362, 0.7273, 0.1575, 0.7727, 0.2362, 0.7273, 0.1575, 0.8182, 0.1575, 0.7727, 0.2362, 0.8636, 0.2362, 0.9545, 0.2362, 0.9091, 0.3149, 0.8636, 0.2362, 0.9091, 0.1575, 0.9545, 0.2362, 0.9091, 0.1575, 1.0, 0.1575, 0.9545, 0.2362, 0.1364, 0.2362, 0.2273, 0.2362, 0.1818, 0.3149, 0.1364, 0.2362, 0.1818, 0.1575, 0.2273, 0.2362, 0.1818, 0.1575, 0.2727, 0.1575, 0.2273, 0.2362, 0.3182, 0.2362, 0.4091, 0.2362, 0.3636, 0.3149, 0.3182, 0.2362, 0.3636, 0.1575, 0.4091, 0.2362, 0.3636, 0.1575, 0.4545, 0.1575, 0.4091, 0.2362, 0.5, 0.07873, 0.5455, 0.1575, 0.4545, 0.1575, 0.5, 0.07873, 0.5909, 0.07873, 0.5455, 0.1575, 0.5909, 0.07873, 0.6364, 0.1575, 0.5455, 0.1575, 0.6818, 0.07873, 0.7273, 0.1575, 0.6364, 0.1575, 0.6818, 0.07873, 0.7727, 0.07873, 0.7273, 0.1575, 0.7727, 0.07873, 0.8182, 0.1575, 0.7273, 0.1575, 0.8636, 0.07873, 0.9091, 0.1575, 0.8182, 0.1575, 0.8636, 0.07873, 0.9545, 0.07873, 0.9091, 0.1575, 0.9545, 0.07873, 1.0, 0.1575, 0.9091, 0.1575, 0.3636, 0.1575, 0.4091, 0.07873, 0.4545, 0.1575, 0.3636, 0.1575, 0.3182, 0.07873, 0.4091, 0.07873, 0.3182, 0.07873, 0.3636, 0.0, 0.4091, 0.07873, 0.1364, 0.07873, 0.1818, 0.1575, 0.09091, 0.1575, 0.1364, 0.07873, 0.2273, 0.07873, 0.1818, 0.1575, 0.2273, 0.07873, 0.2727, 0.1575, 0.1818, 0.1575])
me_icosphere_001.materials.append(mat_canonball)
me_icosphere_001.update()

# ---- objects
ob_light = bpy.data.objects.new('Light', light_light)
ob_camera = bpy.data.objects.new('Camera', cam_camera)
ob_icosphere = bpy.data.objects.new('Icosphere', me_icosphere)
ob_light_001 = bpy.data.objects.new('Light.001', light_light_001)
ob_icosphere_001 = bpy.data.objects.new('Icosphere.001', me_icosphere_001)

# ---- transforms, parenting, visibility, modifiers, constraints
ob_light.location = (39.93, -0.1353, 4.645)
ob_light.rotation_euler = (1.538, 1.119, 1.313)
ob_light.lock_rotations_4d = False
ob_light.empty_display_type = 'ARROWS'
ob_light.color = (0.0, 0.0, 0.0, 0.0)
ob_light.lineart.crease_threshold = 0.0
ob_camera.location = (108.0, 108.0, 108.0)
ob_camera.rotation_euler = (-0.9599, 0.0, -0.7854)
ob_camera.lock_rotations_4d = False
ob_camera.empty_display_type = 'ARROWS'
ob_camera.color = (0.0, 0.0, 0.0, 0.0)
ob_camera.display_type = 'WIRE'
ob_camera.lineart.crease_threshold = 0.0
ob_icosphere.location = (0.0, 0.0, 0.0)
ob_icosphere.hide_render = True
ob_icosphere.cycles.use_adaptive_subdivision = True
_m = ob_icosphere.modifiers.new('GeometryNodes', 'NODES')
_m.node_group = ng_stack_o_balls
_gi = [s.identifier for s in ng_stack_o_balls.interface.items_tree if s.item_type == 'SOCKET' and s.in_out == 'INPUT']
_m[_gi[0]] = 3  # Dimensions
_m[_gi[1]] = 5  # Size
_m = ob_icosphere.modifiers.new('Subdivision', 'SUBSURF')
_m = ob_icosphere.modifiers.new('Auto Smooth', 'NODES')
_m.node_group = ng_auto_smooth
_gi = [s.identifier for s in ng_auto_smooth.interface.items_tree if s.item_type == 'SOCKET' and s.in_out == 'INPUT']
_m[_gi[1]] = 0.5236  # Angle
ob_light_001.location = (-0.01927, 42.14, 4.719)
ob_light_001.rotation_euler = (1.427, -0.5199, -2.887)
ob_light_001.lock_rotations_4d = False
ob_light_001.empty_display_type = 'ARROWS'
ob_light_001.color = (0.0, 0.0, 0.0, 0.0)
ob_light_001.lineart.crease_threshold = 0.0
ob_icosphere_001.location = (0.0, 0.0, 0.0)
ob_icosphere_001.cycles.use_adaptive_subdivision = True
_m = ob_icosphere_001.modifiers.new('GeometryNodes', 'NODES')
_m.node_group = ng_split
_gi = [s.identifier for s in ng_split.interface.items_tree if s.item_type == 'SOCKET' and s.in_out == 'INPUT']
_m[_gi[0]] = 19  # Size
_m = ob_icosphere_001.modifiers.new('Subdivision', 'SUBSURF')
_m = ob_icosphere_001.modifiers.new('Auto Smooth', 'NODES')
_m.node_group = ng_auto_smooth
_gi = [s.identifier for s in ng_auto_smooth.interface.items_tree if s.item_type == 'SOCKET' and s.in_out == 'INPUT']
_m[_gi[1]] = 0.5236  # Angle

# ---- collection membership
col_collection.objects.link(ob_light)
col_collection.objects.link(ob_camera)
col_collection.objects.link(ob_icosphere)
col_collection.objects.link(ob_light_001)
col_collection.objects.link(ob_icosphere_001)

# ---- scene / render settings (as saved in the file)
scene.camera = ob_camera
scene.frame_start = 0; scene.frame_end = 18; scene.frame_set(19)
scene.render.engine = 'CYCLES'
scene.render.resolution_x = 480
scene.render.resolution_y = 480
scene.cycles.feature_set = 'EXPERIMENTAL'
scene.cycles.shading_system = True
scene.cycles.sampling_pattern = 'TABULATED_SOBOL'
scene.view_settings.view_transform = 'Standard'
bpy.context.view_layer.update()
